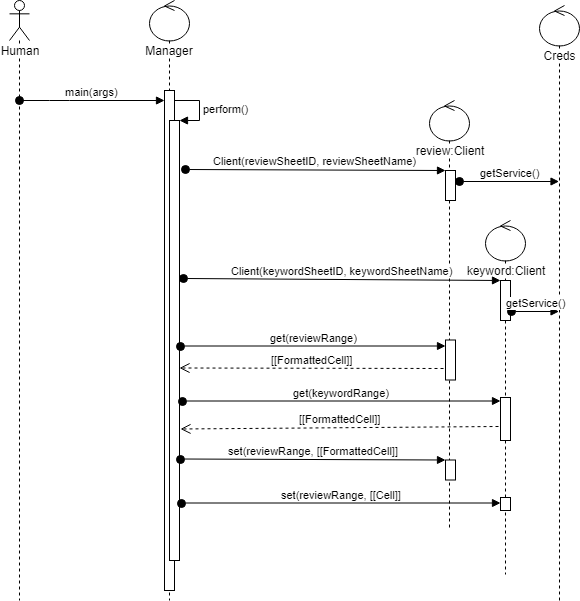

The diagram above was exported from draw.io. Its source (the exported page's mxGraphModel, read from the mxfile embedded in the PNG):
<mxGraphModel dx="1041" dy="418" grid="1" gridSize="10" guides="1" tooltips="1" connect="1" arrows="1" fold="1" page="1" pageScale="1" pageWidth="850" pageHeight="1100" math="0" shadow="0">
  <root>
    <mxCell id="0" />
    <mxCell id="1" parent="0" />
    <mxCell id="GulA_7G0EdkoW9QFI7dP-5" value="Human" style="shape=umlLifeline;participant=umlActor;perimeter=lifelinePerimeter;whiteSpace=wrap;html=1;container=1;collapsible=0;recursiveResize=0;verticalAlign=top;spacingTop=36;labelBackgroundColor=#ffffff;outlineConnect=0;" parent="1" vertex="1">
      <mxGeometry x="70" y="40" width="20" height="600" as="geometry" />
    </mxCell>
    <mxCell id="GulA_7G0EdkoW9QFI7dP-7" value="Manager" style="shape=umlLifeline;participant=umlControl;perimeter=lifelinePerimeter;whiteSpace=wrap;html=1;container=1;collapsible=0;recursiveResize=0;verticalAlign=top;spacingTop=36;labelBackgroundColor=#ffffff;outlineConnect=0;" parent="1" vertex="1">
      <mxGeometry x="210" y="40" width="40" height="600" as="geometry" />
    </mxCell>
    <mxCell id="mWWZRwrcWfK6HYmu6S2z-1" value="" style="html=1;points=[];perimeter=orthogonalPerimeter;" vertex="1" parent="GulA_7G0EdkoW9QFI7dP-7">
      <mxGeometry x="15" y="90" width="10" height="500" as="geometry" />
    </mxCell>
    <mxCell id="mWWZRwrcWfK6HYmu6S2z-6" value="" style="html=1;points=[];perimeter=orthogonalPerimeter;" vertex="1" parent="GulA_7G0EdkoW9QFI7dP-7">
      <mxGeometry x="20" y="120" width="10" height="440" as="geometry" />
    </mxCell>
    <mxCell id="mWWZRwrcWfK6HYmu6S2z-7" value="perform()" style="edgeStyle=orthogonalEdgeStyle;html=1;align=left;spacingLeft=2;endArrow=block;rounded=0;entryX=1;entryY=0;" edge="1" target="mWWZRwrcWfK6HYmu6S2z-6" parent="GulA_7G0EdkoW9QFI7dP-7">
      <mxGeometry relative="1" as="geometry">
        <mxPoint x="25" y="100" as="sourcePoint" />
        <Array as="points">
          <mxPoint x="50" y="100" />
        </Array>
      </mxGeometry>
    </mxCell>
    <mxCell id="GulA_7G0EdkoW9QFI7dP-8" value="review:Client" style="shape=umlLifeline;participant=umlControl;perimeter=lifelinePerimeter;whiteSpace=wrap;html=1;container=1;collapsible=0;recursiveResize=0;verticalAlign=top;spacingTop=36;labelBackgroundColor=#ffffff;outlineConnect=0;size=40;" parent="1" vertex="1">
      <mxGeometry x="490" y="140" width="40" height="430" as="geometry" />
    </mxCell>
    <mxCell id="mWWZRwrcWfK6HYmu6S2z-15" value="" style="html=1;points=[];perimeter=orthogonalPerimeter;" vertex="1" parent="GulA_7G0EdkoW9QFI7dP-8">
      <mxGeometry x="16" y="239.5" width="10" height="40" as="geometry" />
    </mxCell>
    <mxCell id="mWWZRwrcWfK6HYmu6S2z-27" value="" style="html=1;points=[];perimeter=orthogonalPerimeter;" vertex="1" parent="GulA_7G0EdkoW9QFI7dP-8">
      <mxGeometry x="16" y="359.5" width="10" height="20" as="geometry" />
    </mxCell>
    <mxCell id="mWWZRwrcWfK6HYmu6S2z-31" value="" style="html=1;points=[];perimeter=orthogonalPerimeter;" vertex="1" parent="GulA_7G0EdkoW9QFI7dP-8">
      <mxGeometry x="16" y="70" width="10" height="30" as="geometry" />
    </mxCell>
    <mxCell id="GulA_7G0EdkoW9QFI7dP-9" value="Creds" style="shape=umlLifeline;participant=umlControl;perimeter=lifelinePerimeter;whiteSpace=wrap;html=1;container=1;collapsible=0;recursiveResize=0;verticalAlign=top;spacingTop=36;labelBackgroundColor=#ffffff;outlineConnect=0;" parent="1" vertex="1">
      <mxGeometry x="600" y="45" width="40" height="595" as="geometry" />
    </mxCell>
    <mxCell id="mWWZRwrcWfK6HYmu6S2z-2" value="main(args)" style="html=1;verticalAlign=bottom;startArrow=oval;endArrow=block;startSize=8;" edge="1" target="mWWZRwrcWfK6HYmu6S2z-1" parent="1" source="GulA_7G0EdkoW9QFI7dP-5">
      <mxGeometry relative="1" as="geometry">
        <mxPoint x="165" y="130" as="sourcePoint" />
        <Array as="points">
          <mxPoint x="120" y="140" />
        </Array>
      </mxGeometry>
    </mxCell>
    <mxCell id="mWWZRwrcWfK6HYmu6S2z-12" value="keyword:Client&lt;br&gt;" style="shape=umlLifeline;participant=umlControl;perimeter=lifelinePerimeter;whiteSpace=wrap;html=1;container=1;collapsible=0;recursiveResize=0;verticalAlign=top;spacingTop=36;labelBackgroundColor=#ffffff;outlineConnect=0;" vertex="1" parent="1">
      <mxGeometry x="546" y="260" width="40" height="354" as="geometry" />
    </mxCell>
    <mxCell id="mWWZRwrcWfK6HYmu6S2z-23" value="" style="html=1;points=[];perimeter=orthogonalPerimeter;" vertex="1" parent="mWWZRwrcWfK6HYmu6S2z-12">
      <mxGeometry x="15" y="177" width="10" height="43" as="geometry" />
    </mxCell>
    <mxCell id="mWWZRwrcWfK6HYmu6S2z-29" value="" style="html=1;points=[];perimeter=orthogonalPerimeter;" vertex="1" parent="mWWZRwrcWfK6HYmu6S2z-12">
      <mxGeometry x="15" y="277" width="10" height="13" as="geometry" />
    </mxCell>
    <mxCell id="mWWZRwrcWfK6HYmu6S2z-35" value="" style="html=1;points=[];perimeter=orthogonalPerimeter;" vertex="1" parent="mWWZRwrcWfK6HYmu6S2z-12">
      <mxGeometry x="15" y="60" width="10" height="40" as="geometry" />
    </mxCell>
    <mxCell id="mWWZRwrcWfK6HYmu6S2z-16" value="get(reviewRange)" style="html=1;verticalAlign=bottom;startArrow=oval;endArrow=block;startSize=8;exitX=1.033;exitY=0.371;exitDx=0;exitDy=0;exitPerimeter=0;" edge="1" target="mWWZRwrcWfK6HYmu6S2z-15" parent="1">
      <mxGeometry relative="1" as="geometry">
        <mxPoint x="241" y="385.5" as="sourcePoint" />
      </mxGeometry>
    </mxCell>
    <mxCell id="mWWZRwrcWfK6HYmu6S2z-22" value="[[FormattedCell]]" style="html=1;verticalAlign=bottom;endArrow=open;dashed=1;endSize=8;exitX=-0.2;exitY=0.717;exitDx=0;exitDy=0;exitPerimeter=0;entryX=0.9;entryY=0.435;entryDx=0;entryDy=0;entryPerimeter=0;" edge="1" parent="1" source="mWWZRwrcWfK6HYmu6S2z-15">
      <mxGeometry relative="1" as="geometry">
        <mxPoint x="491" y="399.5" as="sourcePoint" />
        <mxPoint x="240" y="407.5" as="targetPoint" />
      </mxGeometry>
    </mxCell>
    <mxCell id="mWWZRwrcWfK6HYmu6S2z-24" value="get(keywordRange)" style="html=1;verticalAlign=bottom;startArrow=oval;endArrow=block;startSize=8;exitX=1.167;exitY=0.531;exitDx=0;exitDy=0;exitPerimeter=0;" edge="1" target="mWWZRwrcWfK6HYmu6S2z-23" parent="1">
      <mxGeometry relative="1" as="geometry">
        <mxPoint x="243" y="440.5" as="sourcePoint" />
      </mxGeometry>
    </mxCell>
    <mxCell id="mWWZRwrcWfK6HYmu6S2z-25" value="[[FormattedCell]]&lt;br&gt;" style="html=1;verticalAlign=bottom;endArrow=open;dashed=1;endSize=8;entryX=1.033;entryY=0.614;entryDx=0;entryDy=0;entryPerimeter=0;" edge="1" parent="1">
      <mxGeometry relative="1" as="geometry">
        <mxPoint x="559" y="466" as="sourcePoint" />
        <mxPoint x="241" y="468.5" as="targetPoint" />
      </mxGeometry>
    </mxCell>
    <mxCell id="mWWZRwrcWfK6HYmu6S2z-28" value="set(reviewRange, [[FormattedCell]]" style="html=1;verticalAlign=bottom;startArrow=oval;endArrow=block;startSize=8;exitX=0.967;exitY=0.702;exitDx=0;exitDy=0;exitPerimeter=0;" edge="1" target="mWWZRwrcWfK6HYmu6S2z-27" parent="1">
      <mxGeometry relative="1" as="geometry">
        <mxPoint x="241" y="498.5" as="sourcePoint" />
      </mxGeometry>
    </mxCell>
    <mxCell id="mWWZRwrcWfK6HYmu6S2z-30" value="set(reviewRange, [[Cell]]" style="html=1;verticalAlign=bottom;startArrow=oval;endArrow=block;startSize=8;exitX=1.1;exitY=0.831;exitDx=0;exitDy=0;exitPerimeter=0;" edge="1" target="mWWZRwrcWfK6HYmu6S2z-29" parent="1">
      <mxGeometry relative="1" as="geometry">
        <mxPoint x="242" y="542.5" as="sourcePoint" />
      </mxGeometry>
    </mxCell>
    <mxCell id="mWWZRwrcWfK6HYmu6S2z-32" value="Client(reviewSheetID, reviewSheetName)" style="html=1;verticalAlign=bottom;startArrow=oval;endArrow=block;startSize=8;exitX=1.567;exitY=0.111;exitDx=0;exitDy=0;exitPerimeter=0;" edge="1" target="mWWZRwrcWfK6HYmu6S2z-31" parent="1" source="mWWZRwrcWfK6HYmu6S2z-6">
      <mxGeometry relative="1" as="geometry">
        <mxPoint x="445" y="210" as="sourcePoint" />
      </mxGeometry>
    </mxCell>
    <mxCell id="mWWZRwrcWfK6HYmu6S2z-34" value="getService()" style="html=1;verticalAlign=bottom;startArrow=oval;startFill=1;endArrow=block;startSize=8;exitX=1.367;exitY=0.356;exitDx=0;exitDy=0;exitPerimeter=0;" edge="1" parent="1" source="mWWZRwrcWfK6HYmu6S2z-31" target="GulA_7G0EdkoW9QFI7dP-9">
      <mxGeometry width="60" relative="1" as="geometry">
        <mxPoint x="560" y="220" as="sourcePoint" />
        <mxPoint x="580" y="220" as="targetPoint" />
      </mxGeometry>
    </mxCell>
    <mxCell id="mWWZRwrcWfK6HYmu6S2z-36" value="Client(keywordSheetID, keywordSheetName)" style="html=1;verticalAlign=bottom;startArrow=oval;endArrow=block;startSize=8;exitX=1.367;exitY=0.36;exitDx=0;exitDy=0;exitPerimeter=0;" edge="1" target="mWWZRwrcWfK6HYmu6S2z-35" parent="1" source="mWWZRwrcWfK6HYmu6S2z-6">
      <mxGeometry relative="1" as="geometry">
        <mxPoint x="501" y="320" as="sourcePoint" />
      </mxGeometry>
    </mxCell>
    <mxCell id="mWWZRwrcWfK6HYmu6S2z-37" value="getService()&lt;br&gt;" style="html=1;verticalAlign=bottom;startArrow=oval;startFill=1;endArrow=block;startSize=8;exitX=1.067;exitY=0.783;exitDx=0;exitDy=0;exitPerimeter=0;" edge="1" parent="1" source="mWWZRwrcWfK6HYmu6S2z-35" target="GulA_7G0EdkoW9QFI7dP-9">
      <mxGeometry width="60" relative="1" as="geometry">
        <mxPoint x="580" y="340" as="sourcePoint" />
        <mxPoint x="620" y="340" as="targetPoint" />
      </mxGeometry>
    </mxCell>
  </root>
</mxGraphModel>